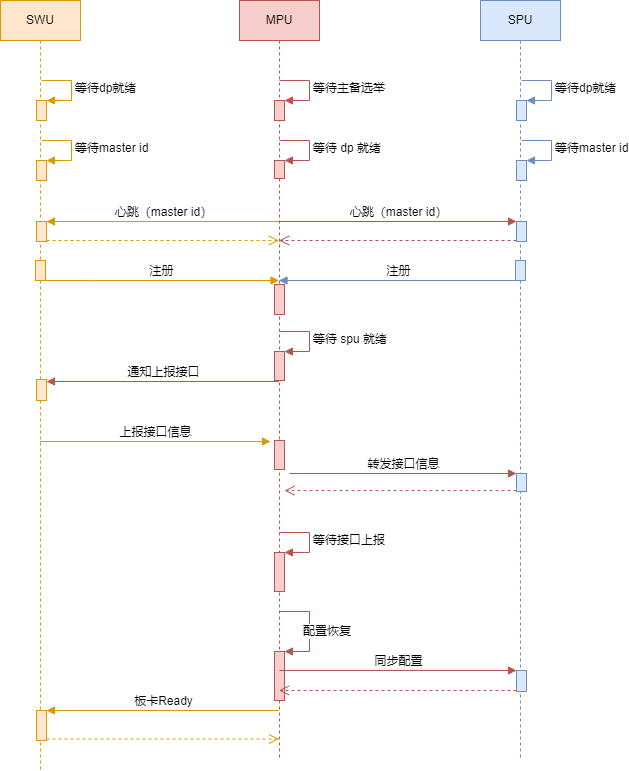

The diagram above was exported from draw.io. Its source (the exported page's mxGraphModel, read from the mxfile embedded in the PNG):
<mxGraphModel dx="1422" dy="762" grid="1" gridSize="10" guides="1" tooltips="1" connect="1" arrows="1" fold="1" page="1" pageScale="1" pageWidth="827" pageHeight="1169" math="0" shadow="0">
  <root>
    <mxCell id="0" />
    <mxCell id="1" parent="0" />
    <mxCell id="jEnW7iu2qx3-Z1eK5hPQ-1" value="MPU" style="shape=umlLifeline;perimeter=lifelinePerimeter;whiteSpace=wrap;html=1;container=1;collapsible=0;recursiveResize=0;outlineConnect=0;fillColor=#f8cecc;strokeColor=#b85450;" vertex="1" parent="1">
      <mxGeometry x="279" y="40" width="80" height="760" as="geometry" />
    </mxCell>
    <mxCell id="jEnW7iu2qx3-Z1eK5hPQ-2" value="" style="html=1;points=[];perimeter=orthogonalPerimeter;fillColor=#f8cecc;strokeColor=#b85450;" vertex="1" parent="jEnW7iu2qx3-Z1eK5hPQ-1">
      <mxGeometry x="35" y="160" width="10" height="18" as="geometry" />
    </mxCell>
    <mxCell id="jEnW7iu2qx3-Z1eK5hPQ-3" value="等待 dp 就绪" style="edgeStyle=orthogonalEdgeStyle;html=1;align=left;spacingLeft=2;endArrow=block;rounded=0;entryX=1;entryY=0;fillColor=#f8cecc;strokeColor=#b85450;" edge="1" parent="jEnW7iu2qx3-Z1eK5hPQ-1" target="jEnW7iu2qx3-Z1eK5hPQ-2">
      <mxGeometry relative="1" as="geometry">
        <mxPoint x="40" y="140" as="sourcePoint" />
        <Array as="points">
          <mxPoint x="70" y="140" />
        </Array>
      </mxGeometry>
    </mxCell>
    <mxCell id="jEnW7iu2qx3-Z1eK5hPQ-5" value="" style="html=1;points=[];perimeter=orthogonalPerimeter;fillColor=#f8cecc;strokeColor=#b85450;" vertex="1" parent="jEnW7iu2qx3-Z1eK5hPQ-1">
      <mxGeometry x="35" y="351" width="10" height="29" as="geometry" />
    </mxCell>
    <mxCell id="jEnW7iu2qx3-Z1eK5hPQ-6" value="等待 spu 就绪" style="edgeStyle=orthogonalEdgeStyle;html=1;align=left;spacingLeft=2;endArrow=block;rounded=0;entryX=1;entryY=0;fillColor=#f8cecc;strokeColor=#b85450;startArrow=none;" edge="1" parent="jEnW7iu2qx3-Z1eK5hPQ-1" target="jEnW7iu2qx3-Z1eK5hPQ-5">
      <mxGeometry relative="1" as="geometry">
        <mxPoint x="40" y="331" as="sourcePoint" />
        <Array as="points">
          <mxPoint x="70" y="331" />
        </Array>
      </mxGeometry>
    </mxCell>
    <mxCell id="jEnW7iu2qx3-Z1eK5hPQ-7" value="" style="html=1;points=[];perimeter=orthogonalPerimeter;fillColor=#f8cecc;strokeColor=#b85450;" vertex="1" parent="jEnW7iu2qx3-Z1eK5hPQ-1">
      <mxGeometry x="35" y="552" width="10" height="39" as="geometry" />
    </mxCell>
    <mxCell id="jEnW7iu2qx3-Z1eK5hPQ-8" value="等待接口上报" style="edgeStyle=orthogonalEdgeStyle;html=1;align=left;spacingLeft=2;endArrow=block;rounded=0;entryX=1;entryY=0;fillColor=#f8cecc;strokeColor=#b85450;" edge="1" parent="jEnW7iu2qx3-Z1eK5hPQ-1" target="jEnW7iu2qx3-Z1eK5hPQ-7">
      <mxGeometry relative="1" as="geometry">
        <mxPoint x="40" y="532" as="sourcePoint" />
        <Array as="points">
          <mxPoint x="70" y="532" />
        </Array>
      </mxGeometry>
    </mxCell>
    <mxCell id="jEnW7iu2qx3-Z1eK5hPQ-9" value="" style="html=1;points=[];perimeter=orthogonalPerimeter;fillColor=#f8cecc;strokeColor=#b85450;" vertex="1" parent="jEnW7iu2qx3-Z1eK5hPQ-1">
      <mxGeometry x="35" y="651" width="10" height="49" as="geometry" />
    </mxCell>
    <mxCell id="jEnW7iu2qx3-Z1eK5hPQ-10" value="配置恢复" style="edgeStyle=orthogonalEdgeStyle;html=1;align=left;spacingLeft=2;endArrow=block;rounded=0;entryX=1;entryY=0;fillColor=#f8cecc;strokeColor=#b85450;" edge="1" parent="jEnW7iu2qx3-Z1eK5hPQ-1" target="jEnW7iu2qx3-Z1eK5hPQ-9">
      <mxGeometry x="0.0526" y="-10" relative="1" as="geometry">
        <mxPoint x="40" y="611" as="sourcePoint" />
        <Array as="points">
          <mxPoint x="70" y="611" />
        </Array>
        <mxPoint as="offset" />
      </mxGeometry>
    </mxCell>
    <mxCell id="jEnW7iu2qx3-Z1eK5hPQ-11" value="" style="html=1;points=[];perimeter=orthogonalPerimeter;fillColor=#f8cecc;strokeColor=#b85450;" vertex="1" parent="jEnW7iu2qx3-Z1eK5hPQ-1">
      <mxGeometry x="35" y="100" width="10" height="20" as="geometry" />
    </mxCell>
    <mxCell id="jEnW7iu2qx3-Z1eK5hPQ-12" value="等待主备选举" style="edgeStyle=orthogonalEdgeStyle;html=1;align=left;spacingLeft=2;endArrow=block;rounded=0;entryX=1;entryY=0;fillColor=#f8cecc;strokeColor=#b85450;" edge="1" parent="jEnW7iu2qx3-Z1eK5hPQ-1" target="jEnW7iu2qx3-Z1eK5hPQ-11">
      <mxGeometry relative="1" as="geometry">
        <mxPoint x="40" y="80" as="sourcePoint" />
        <Array as="points">
          <mxPoint x="70" y="80" />
        </Array>
      </mxGeometry>
    </mxCell>
    <mxCell id="jEnW7iu2qx3-Z1eK5hPQ-74" value="" style="html=1;points=[];perimeter=orthogonalPerimeter;fillColor=#f8cecc;strokeColor=#b85450;" vertex="1" parent="jEnW7iu2qx3-Z1eK5hPQ-1">
      <mxGeometry x="35" y="284" width="10" height="30" as="geometry" />
    </mxCell>
    <mxCell id="jEnW7iu2qx3-Z1eK5hPQ-14" value="SPU" style="shape=umlLifeline;perimeter=lifelinePerimeter;whiteSpace=wrap;html=1;container=1;collapsible=0;recursiveResize=0;outlineConnect=0;fillColor=#dae8fc;strokeColor=#6c8ebf;" vertex="1" parent="1">
      <mxGeometry x="520" y="40" width="80" height="760" as="geometry" />
    </mxCell>
    <mxCell id="jEnW7iu2qx3-Z1eK5hPQ-15" value="" style="html=1;points=[];perimeter=orthogonalPerimeter;fillColor=#dae8fc;strokeColor=#6c8ebf;" vertex="1" parent="jEnW7iu2qx3-Z1eK5hPQ-14">
      <mxGeometry x="36" y="670" width="10" height="21" as="geometry" />
    </mxCell>
    <mxCell id="jEnW7iu2qx3-Z1eK5hPQ-18" value="" style="html=1;points=[];perimeter=orthogonalPerimeter;fillColor=#dae8fc;strokeColor=#6c8ebf;" vertex="1" parent="jEnW7iu2qx3-Z1eK5hPQ-14">
      <mxGeometry x="36" y="473" width="10" height="18" as="geometry" />
    </mxCell>
    <mxCell id="jEnW7iu2qx3-Z1eK5hPQ-46" value="" style="html=1;points=[];perimeter=orthogonalPerimeter;fillColor=#dae8fc;strokeColor=#6c8ebf;" vertex="1" parent="jEnW7iu2qx3-Z1eK5hPQ-14">
      <mxGeometry x="36" y="221" width="10" height="20" as="geometry" />
    </mxCell>
    <mxCell id="jEnW7iu2qx3-Z1eK5hPQ-56" value="" style="html=1;points=[];perimeter=orthogonalPerimeter;fillColor=#dae8fc;strokeColor=#6c8ebf;" vertex="1" parent="jEnW7iu2qx3-Z1eK5hPQ-14">
      <mxGeometry x="36" y="100" width="10" height="20" as="geometry" />
    </mxCell>
    <mxCell id="jEnW7iu2qx3-Z1eK5hPQ-57" value="等待dp就绪" style="edgeStyle=orthogonalEdgeStyle;html=1;align=left;spacingLeft=2;endArrow=block;rounded=0;entryX=1;entryY=0;fillColor=#dae8fc;strokeColor=#6c8ebf;" edge="1" target="jEnW7iu2qx3-Z1eK5hPQ-56" parent="jEnW7iu2qx3-Z1eK5hPQ-14">
      <mxGeometry relative="1" as="geometry">
        <mxPoint x="41" y="80" as="sourcePoint" />
        <Array as="points">
          <mxPoint x="71" y="80" />
        </Array>
      </mxGeometry>
    </mxCell>
    <mxCell id="jEnW7iu2qx3-Z1eK5hPQ-60" value="" style="html=1;points=[];perimeter=orthogonalPerimeter;fillColor=#dae8fc;strokeColor=#6c8ebf;" vertex="1" parent="jEnW7iu2qx3-Z1eK5hPQ-14">
      <mxGeometry x="36" y="160" width="10" height="20" as="geometry" />
    </mxCell>
    <mxCell id="jEnW7iu2qx3-Z1eK5hPQ-61" value="等待master id" style="edgeStyle=orthogonalEdgeStyle;html=1;align=left;spacingLeft=2;endArrow=block;rounded=0;entryX=1;entryY=0;fillColor=#dae8fc;strokeColor=#6c8ebf;" edge="1" target="jEnW7iu2qx3-Z1eK5hPQ-60" parent="jEnW7iu2qx3-Z1eK5hPQ-14">
      <mxGeometry relative="1" as="geometry">
        <mxPoint x="41" y="140" as="sourcePoint" />
        <Array as="points">
          <mxPoint x="71" y="140" />
        </Array>
      </mxGeometry>
    </mxCell>
    <mxCell id="jEnW7iu2qx3-Z1eK5hPQ-71" value="" style="html=1;points=[];perimeter=orthogonalPerimeter;fillColor=#dae8fc;strokeColor=#6c8ebf;" vertex="1" parent="jEnW7iu2qx3-Z1eK5hPQ-14">
      <mxGeometry x="35" y="260" width="10" height="20" as="geometry" />
    </mxCell>
    <mxCell id="jEnW7iu2qx3-Z1eK5hPQ-19" value="SWU" style="shape=umlLifeline;perimeter=lifelinePerimeter;whiteSpace=wrap;html=1;container=1;collapsible=0;recursiveResize=0;outlineConnect=0;fillColor=#ffe6cc;strokeColor=#d79b00;" vertex="1" parent="1">
      <mxGeometry x="40" y="40" width="80" height="770" as="geometry" />
    </mxCell>
    <mxCell id="jEnW7iu2qx3-Z1eK5hPQ-20" value="" style="html=1;points=[];perimeter=orthogonalPerimeter;fillColor=#ffe6cc;strokeColor=#d79b00;" vertex="1" parent="jEnW7iu2qx3-Z1eK5hPQ-19">
      <mxGeometry x="36" y="379" width="10" height="21" as="geometry" />
    </mxCell>
    <mxCell id="jEnW7iu2qx3-Z1eK5hPQ-49" value="" style="html=1;points=[];perimeter=orthogonalPerimeter;fillColor=#ffe6cc;strokeColor=#d79b00;" vertex="1" parent="jEnW7iu2qx3-Z1eK5hPQ-19">
      <mxGeometry x="36" y="221" width="10" height="20" as="geometry" />
    </mxCell>
    <mxCell id="jEnW7iu2qx3-Z1eK5hPQ-54" value="" style="html=1;points=[];perimeter=orthogonalPerimeter;fillColor=#ffe6cc;strokeColor=#d79b00;" vertex="1" parent="jEnW7iu2qx3-Z1eK5hPQ-19">
      <mxGeometry x="36" y="100" width="10" height="20" as="geometry" />
    </mxCell>
    <mxCell id="jEnW7iu2qx3-Z1eK5hPQ-55" value="等待dp就绪" style="edgeStyle=orthogonalEdgeStyle;html=1;align=left;spacingLeft=2;endArrow=block;rounded=0;entryX=1;entryY=0;fillColor=#ffe6cc;strokeColor=#d79b00;" edge="1" target="jEnW7iu2qx3-Z1eK5hPQ-54" parent="jEnW7iu2qx3-Z1eK5hPQ-19">
      <mxGeometry relative="1" as="geometry">
        <mxPoint x="41" y="80" as="sourcePoint" />
        <Array as="points">
          <mxPoint x="71" y="80" />
        </Array>
      </mxGeometry>
    </mxCell>
    <mxCell id="jEnW7iu2qx3-Z1eK5hPQ-62" value="" style="html=1;points=[];perimeter=orthogonalPerimeter;fillColor=#ffe6cc;strokeColor=#d79b00;" vertex="1" parent="jEnW7iu2qx3-Z1eK5hPQ-19">
      <mxGeometry x="36" y="160" width="10" height="20" as="geometry" />
    </mxCell>
    <mxCell id="jEnW7iu2qx3-Z1eK5hPQ-63" value="等待master id" style="edgeStyle=orthogonalEdgeStyle;html=1;align=left;spacingLeft=2;endArrow=block;rounded=0;entryX=1;entryY=0;fillColor=#ffe6cc;strokeColor=#d79b00;" edge="1" target="jEnW7iu2qx3-Z1eK5hPQ-62" parent="jEnW7iu2qx3-Z1eK5hPQ-19">
      <mxGeometry relative="1" as="geometry">
        <mxPoint x="41" y="140" as="sourcePoint" />
        <Array as="points">
          <mxPoint x="71" y="140" />
        </Array>
      </mxGeometry>
    </mxCell>
    <mxCell id="jEnW7iu2qx3-Z1eK5hPQ-70" value="" style="html=1;points=[];perimeter=orthogonalPerimeter;fillColor=#ffe6cc;strokeColor=#d79b00;" vertex="1" parent="jEnW7iu2qx3-Z1eK5hPQ-19">
      <mxGeometry x="35" y="260" width="10" height="20" as="geometry" />
    </mxCell>
    <mxCell id="jEnW7iu2qx3-Z1eK5hPQ-78" value="" style="html=1;points=[];perimeter=orthogonalPerimeter;fillColor=#ffe6cc;strokeColor=#d79b00;" vertex="1" parent="jEnW7iu2qx3-Z1eK5hPQ-19">
      <mxGeometry x="36" y="710" width="10" height="30" as="geometry" />
    </mxCell>
    <mxCell id="jEnW7iu2qx3-Z1eK5hPQ-29" value="同步配置" style="html=1;verticalAlign=bottom;endArrow=block;entryX=0;entryY=0;rounded=0;fillColor=#f8cecc;strokeColor=#b85450;" edge="1" parent="1" target="jEnW7iu2qx3-Z1eK5hPQ-15">
      <mxGeometry relative="1" as="geometry">
        <mxPoint x="319" y="710" as="sourcePoint" />
      </mxGeometry>
    </mxCell>
    <mxCell id="jEnW7iu2qx3-Z1eK5hPQ-30" value="" style="html=1;verticalAlign=bottom;endArrow=open;dashed=1;endSize=8;exitX=0;exitY=0.95;rounded=0;fillColor=#f8cecc;strokeColor=#b85450;" edge="1" parent="1" source="jEnW7iu2qx3-Z1eK5hPQ-15">
      <mxGeometry relative="1" as="geometry">
        <mxPoint x="318.5" y="729.95" as="targetPoint" />
      </mxGeometry>
    </mxCell>
    <mxCell id="jEnW7iu2qx3-Z1eK5hPQ-33" value="" style="html=1;verticalAlign=bottom;endArrow=open;dashed=1;endSize=8;exitX=0;exitY=0.95;rounded=0;fillColor=#f8cecc;strokeColor=#b85450;" edge="1" parent="1" source="jEnW7iu2qx3-Z1eK5hPQ-18">
      <mxGeometry relative="1" as="geometry">
        <mxPoint x="324" y="530.0999999999999" as="targetPoint" />
      </mxGeometry>
    </mxCell>
    <mxCell id="jEnW7iu2qx3-Z1eK5hPQ-34" value="转发接口信息" style="html=1;verticalAlign=bottom;endArrow=block;entryX=0;entryY=0;rounded=0;fillColor=#f8cecc;strokeColor=#b85450;" edge="1" parent="1" target="jEnW7iu2qx3-Z1eK5hPQ-18">
      <mxGeometry relative="1" as="geometry">
        <mxPoint x="329" y="513" as="sourcePoint" />
      </mxGeometry>
    </mxCell>
    <mxCell id="jEnW7iu2qx3-Z1eK5hPQ-36" value="通知上报接口" style="html=1;verticalAlign=bottom;endArrow=block;entryX=1;entryY=0;rounded=0;fillColor=#f8cecc;strokeColor=#b85450;" edge="1" parent="1" source="jEnW7iu2qx3-Z1eK5hPQ-1">
      <mxGeometry relative="1" as="geometry">
        <mxPoint x="239.5" y="421" as="sourcePoint" />
        <mxPoint x="86" y="421" as="targetPoint" />
      </mxGeometry>
    </mxCell>
    <mxCell id="jEnW7iu2qx3-Z1eK5hPQ-50" value="心跳（master id）" style="html=1;verticalAlign=bottom;endArrow=block;entryX=1;entryY=0;rounded=0;fillColor=#ffe6cc;strokeColor=#d79b00;" edge="1" target="jEnW7iu2qx3-Z1eK5hPQ-49" parent="1" source="jEnW7iu2qx3-Z1eK5hPQ-1">
      <mxGeometry relative="1" as="geometry">
        <mxPoint x="239.5" y="261" as="sourcePoint" />
      </mxGeometry>
    </mxCell>
    <mxCell id="jEnW7iu2qx3-Z1eK5hPQ-51" value="" style="html=1;verticalAlign=bottom;endArrow=open;dashed=1;endSize=8;exitX=1;exitY=0.95;rounded=0;fillColor=#ffe6cc;strokeColor=#d79b00;" edge="1" source="jEnW7iu2qx3-Z1eK5hPQ-49" parent="1" target="jEnW7iu2qx3-Z1eK5hPQ-1">
      <mxGeometry relative="1" as="geometry">
        <mxPoint x="239.5" y="280" as="targetPoint" />
      </mxGeometry>
    </mxCell>
    <mxCell id="jEnW7iu2qx3-Z1eK5hPQ-47" value="心跳（master id）" style="html=1;verticalAlign=bottom;endArrow=block;entryX=0;entryY=0;rounded=0;fillColor=#f8cecc;strokeColor=#b85450;" edge="1" target="jEnW7iu2qx3-Z1eK5hPQ-46" parent="1">
      <mxGeometry relative="1" as="geometry">
        <mxPoint x="318.5" y="261" as="sourcePoint" />
      </mxGeometry>
    </mxCell>
    <mxCell id="jEnW7iu2qx3-Z1eK5hPQ-48" value="" style="html=1;verticalAlign=bottom;endArrow=open;dashed=1;endSize=8;exitX=0;exitY=0.95;rounded=0;fillColor=#f8cecc;strokeColor=#b85450;" edge="1" source="jEnW7iu2qx3-Z1eK5hPQ-46" parent="1">
      <mxGeometry relative="1" as="geometry">
        <mxPoint x="318.5" y="280" as="targetPoint" />
      </mxGeometry>
    </mxCell>
    <mxCell id="jEnW7iu2qx3-Z1eK5hPQ-72" value="注册" style="html=1;verticalAlign=bottom;endArrow=block;rounded=0;exitX=0.8;exitY=1;exitDx=0;exitDy=0;exitPerimeter=0;fillColor=#ffe6cc;strokeColor=#d79b00;" edge="1" parent="1" source="jEnW7iu2qx3-Z1eK5hPQ-70" target="jEnW7iu2qx3-Z1eK5hPQ-1">
      <mxGeometry width="80" relative="1" as="geometry">
        <mxPoint x="370" y="290" as="sourcePoint" />
        <mxPoint x="450" y="290" as="targetPoint" />
        <Array as="points">
          <mxPoint x="130" y="320" />
        </Array>
      </mxGeometry>
    </mxCell>
    <mxCell id="jEnW7iu2qx3-Z1eK5hPQ-73" value="注册" style="html=1;verticalAlign=bottom;endArrow=block;rounded=0;exitX=0.2;exitY=1;exitDx=0;exitDy=0;exitPerimeter=0;fillColor=#dae8fc;strokeColor=#6c8ebf;" edge="1" parent="1" source="jEnW7iu2qx3-Z1eK5hPQ-71" target="jEnW7iu2qx3-Z1eK5hPQ-1">
      <mxGeometry width="80" relative="1" as="geometry">
        <mxPoint x="479" y="320" as="sourcePoint" />
        <mxPoint x="379" y="320" as="targetPoint" />
      </mxGeometry>
    </mxCell>
    <mxCell id="jEnW7iu2qx3-Z1eK5hPQ-4" value="" style="html=1;points=[];perimeter=orthogonalPerimeter;fillColor=#f8cecc;strokeColor=#b85450;" vertex="1" parent="1">
      <mxGeometry x="314" y="480" width="10" height="29" as="geometry" />
    </mxCell>
    <mxCell id="jEnW7iu2qx3-Z1eK5hPQ-77" value="上报接口信息" style="html=1;verticalAlign=bottom;endArrow=block;rounded=0;fillColor=#ffe6cc;strokeColor=#d79b00;" edge="1" parent="1">
      <mxGeometry width="80" relative="1" as="geometry">
        <mxPoint x="79.5" y="481" as="sourcePoint" />
        <mxPoint x="310" y="481" as="targetPoint" />
      </mxGeometry>
    </mxCell>
    <mxCell id="jEnW7iu2qx3-Z1eK5hPQ-79" value="板卡Ready" style="html=1;verticalAlign=bottom;endArrow=block;entryX=1;entryY=0;rounded=0;fillColor=#ffe6cc;strokeColor=#d79b00;" edge="1" target="jEnW7iu2qx3-Z1eK5hPQ-78" parent="1" source="jEnW7iu2qx3-Z1eK5hPQ-1">
      <mxGeometry relative="1" as="geometry">
        <mxPoint x="146" y="750" as="sourcePoint" />
      </mxGeometry>
    </mxCell>
    <mxCell id="jEnW7iu2qx3-Z1eK5hPQ-80" value="" style="html=1;verticalAlign=bottom;endArrow=open;dashed=1;endSize=8;exitX=1;exitY=0.95;rounded=0;fillColor=#ffe6cc;strokeColor=#d79b00;" edge="1" source="jEnW7iu2qx3-Z1eK5hPQ-78" parent="1" target="jEnW7iu2qx3-Z1eK5hPQ-1">
      <mxGeometry relative="1" as="geometry">
        <mxPoint x="320" y="807" as="targetPoint" />
      </mxGeometry>
    </mxCell>
  </root>
</mxGraphModel>